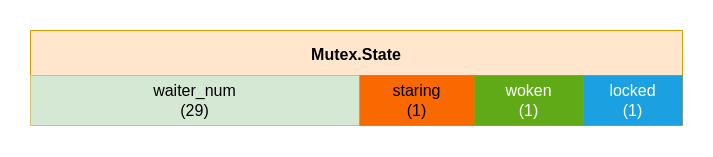

The diagram above was exported from draw.io. Its source (the exported page's mxGraphModel, read from the mxfile embedded in the PNG):
<mxGraphModel dx="1534" dy="1445" grid="0" gridSize="10" guides="1" tooltips="1" connect="1" arrows="1" fold="1" page="0" pageScale="1" pageWidth="827" pageHeight="1169" math="0" shadow="0">
  <root>
    <mxCell id="0" />
    <mxCell id="1" parent="0" />
    <mxCell id="IBQ8WgDFRRh_6d-o41vn-1" value="Mutex.State" style="shape=table;startSize=45;container=1;collapsible=0;childLayout=tableLayout;fontStyle=1;align=center;fillColor=#ffe6cc;strokeColor=#d79b00;fontSize=16;" vertex="1" parent="1">
      <mxGeometry x="-226" y="-423" width="652" height="95" as="geometry" />
    </mxCell>
    <mxCell id="IBQ8WgDFRRh_6d-o41vn-2" value="" style="shape=tableRow;horizontal=0;startSize=0;swimlaneHead=0;swimlaneBody=0;top=0;left=0;bottom=0;right=0;collapsible=0;dropTarget=0;fillColor=none;points=[[0,0.5],[1,0.5]];portConstraint=eastwest;" vertex="1" parent="IBQ8WgDFRRh_6d-o41vn-1">
      <mxGeometry y="45" width="652" height="50" as="geometry" />
    </mxCell>
    <mxCell id="IBQ8WgDFRRh_6d-o41vn-3" value="&lt;font style=&quot;font-size: 16px&quot;&gt;waiter_num&lt;br&gt;(29)&lt;/font&gt;" style="shape=partialRectangle;html=1;whiteSpace=wrap;connectable=0;fillColor=#d5e8d4;top=0;left=0;bottom=0;right=0;overflow=hidden;strokeColor=#82b366;" vertex="1" parent="IBQ8WgDFRRh_6d-o41vn-2">
      <mxGeometry width="329" height="50" as="geometry">
        <mxRectangle width="329" height="50" as="alternateBounds" />
      </mxGeometry>
    </mxCell>
    <mxCell id="IBQ8WgDFRRh_6d-o41vn-4" value="&lt;font style=&quot;font-size: 16px&quot;&gt;staring&lt;br&gt;(1)&lt;/font&gt;" style="shape=partialRectangle;html=1;whiteSpace=wrap;connectable=0;fillColor=#fa6800;top=0;left=0;bottom=0;right=0;overflow=hidden;fontColor=#000000;strokeColor=#C73500;" vertex="1" parent="IBQ8WgDFRRh_6d-o41vn-2">
      <mxGeometry x="329" width="115" height="50" as="geometry">
        <mxRectangle width="115" height="50" as="alternateBounds" />
      </mxGeometry>
    </mxCell>
    <mxCell id="IBQ8WgDFRRh_6d-o41vn-5" value="&lt;font style=&quot;font-size: 16px&quot;&gt;woken&lt;br&gt;(1)&lt;/font&gt;" style="shape=partialRectangle;html=1;whiteSpace=wrap;connectable=0;fillColor=#60a917;top=0;left=0;bottom=0;right=0;overflow=hidden;fontColor=#ffffff;strokeColor=#2D7600;" vertex="1" parent="IBQ8WgDFRRh_6d-o41vn-2">
      <mxGeometry x="444" width="109" height="50" as="geometry">
        <mxRectangle width="109" height="50" as="alternateBounds" />
      </mxGeometry>
    </mxCell>
    <mxCell id="IBQ8WgDFRRh_6d-o41vn-14" value="&lt;font style=&quot;font-size: 16px&quot;&gt;locked&lt;br&gt;(1)&lt;/font&gt;" style="shape=partialRectangle;html=1;whiteSpace=wrap;connectable=0;fillColor=#1ba1e2;top=0;left=0;bottom=0;right=0;overflow=hidden;fontColor=#ffffff;strokeColor=#006EAF;" vertex="1" parent="IBQ8WgDFRRh_6d-o41vn-2">
      <mxGeometry x="553" width="99" height="50" as="geometry">
        <mxRectangle width="99" height="50" as="alternateBounds" />
      </mxGeometry>
    </mxCell>
  </root>
</mxGraphModel>